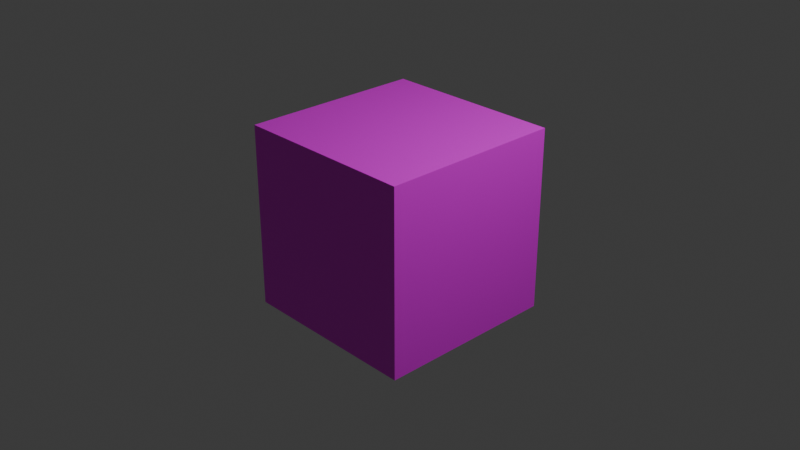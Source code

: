 # Source: dropGround.blend  (saved by Blender 4.1.23; exported with 4.5.12 LTS)
import bpy
from mathutils import Matrix  # noqa: F401  (used for matrix-valued properties, if any)

bpy.ops.wm.read_factory_settings(use_empty=True)
scene = bpy.context.scene
scene.name = 'Scene'

# ---- collections
col_collection = bpy.data.collections.new('Collection'); scene.collection.children.link(col_collection)

# ---- images (referenced by path relative to the original .blend; pixels are not part of the script)
import os
ASSET_DIR = os.environ.get("B2B_ASSET_DIR", "")  # directory of the original .blend (textures are referenced by path, not embedded)
HERE = os.path.dirname(os.path.abspath(__file__))  # packed textures are extracted next to this script under _unpacked/

def load_image(name, relpath, width, height, colorspace="sRGB"):
    """Load a texture the original file referenced (path relative to the .blend, or extracted next to this script)."""
    p = next((c for c in (os.path.join(HERE, relpath), os.path.join(ASSET_DIR, relpath)) if relpath and os.path.exists(c)), "")
    if p:
        img = bpy.data.images.load(p, check_existing=True)
        img.name = name
    else:  # same state as the original file: an image datablock whose file is absent (Cycles renders it pink)
        img = bpy.data.images.new(name, width, height)
        img.source = "FILE"
        img.filepath = "//" + (relpath or name)
    img.colorspace_settings.name = colorspace
    return img
img_drop_png = load_image('drop.png', 'drop.png', 1024, 1024, 'sRGB')

# ---- materials (node trees are filled in below, after node groups)
mat_x = bpy.data.materials.new('マテリアル')
mat_x.use_transparent_shadow = False

# ---- material node trees
mat_x.use_nodes = True; mat_x.node_tree.nodes.clear()
_N = mat_x.node_tree.nodes; _L = mat_x.node_tree.links
n0 = _N.new('ShaderNodeBsdfPrincipled'); n0.name = 'プリンシプルBSDF'; n0.location = (10, 300)
n1 = _N.new('ShaderNodeOutputMaterial'); n1.name = 'マテリアル出力'; n1.location = (300, 300)
n2 = _N.new('ShaderNodeTexImage'); n2.name = '画像テクスチャ'; n2.location = (-280, 275)
n2.image = img_drop_png
_L.new(n0.outputs[0], n1.inputs[0])
_L.new(n2.outputs[0], n0.inputs[0])
n1.is_active_output = True

# ---- world
world_world = bpy.data.worlds.new('World'); scene.world = world_world
world_world.use_nodes = True; world_world.node_tree.nodes.clear()
_N = world_world.node_tree.nodes; _L = world_world.node_tree.links
n0 = _N.new('ShaderNodeOutputWorld'); n0.name = 'World Output'; n0.location = (300, 300)
n1 = _N.new('ShaderNodeBackground'); n1.name = 'Background'; n1.location = (10, 300)
n1.inputs[0].default_value = (0.05088, 0.05088, 0.05088, 1.0)
_L.new(n1.outputs[0], n0.inputs[0])
n0.is_active_output = True
world_world.color = (0.05088, 0.05088, 0.05088)
world_world.use_sun_shadow = False
world_world.sun_shadow_jitter_overblur = 0.0

# ---- cameras
cam_camera = bpy.data.cameras.new('Camera')
cam_camera.clip_end = 100.0
cam_camera.ortho_scale = 7.314

# ---- lights
light_light = bpy.data.lights.new('Light', 'POINT')
light_light.transmission_factor = 0.0
light_light.energy = 1000.0
light_light.shadow_soft_size = 0.1
light_light.shadow_maximum_resolution = 0.006
light_light.use_absolute_resolution = True

# ---- meshes
me_cube_001 = bpy.data.meshes.new('Cube.001')
me_cube_001.from_pydata([(1.0, 1.0, 1.0), (1.0, 1.0, -1.0), (1.0, -1.0, 1.0), (1.0, -1.0, -1.0), (-1.0, 1.0, 1.0), (-1.0, 1.0, -1.0), (-1.0, -1.0, 1.0), (-1.0, -1.0, -1.0)], [], [(0, 4, 6, 2), (3, 2, 6, 7), (7, 6, 4, 5), (5, 1, 3, 7), (1, 0, 2, 3), (5, 4, 0, 1)])
_uv = me_cube_001.uv_layers.new(name='UVMap')
_uv.uv.foreach_set('vector', [1.0, 1.0, 3.179e-08, 1.0, 1.192e-07, 1.042e-14, 1.0, 8.742e-08, 3.179e-08, 1.0, 1.192e-07, 1.042e-14, 1.0, 8.742e-08, 1.0, 1.0, 3.179e-08, 1.0, 1.192e-07, 1.042e-14, 1.0, 8.742e-08, 1.0, 1.0, 1.0, 1.0, 3.179e-08, 1.0, 1.192e-07, 1.042e-14, 1.0, 8.742e-08, 3.179e-08, 1.0, 1.192e-07, 1.042e-14, 1.0, 8.742e-08, 1.0, 1.0, 3.179e-08, 1.0, 1.192e-07, 1.042e-14, 1.0, 8.742e-08, 1.0, 1.0])
me_cube_001.materials.append(mat_x)
me_cube_001.use_mirror_vertex_groups = False
me_cube_001.update()

# ---- objects
ob_light = bpy.data.objects.new('Light', light_light)
ob_camera = bpy.data.objects.new('Camera', cam_camera)
ob_cube = bpy.data.objects.new('Cube', me_cube_001)

# ---- transforms, parenting, visibility, modifiers, constraints
ob_light.location = (4.076, 1.005, 5.904)
ob_light.rotation_euler = (0.6503, 0.05522, 1.866)
ob_light.lock_rotations_4d = False
ob_light.empty_display_type = 'ARROWS'
ob_light.color = (0.0, 0.0, 0.0, 0.0)
ob_light.lineart.crease_threshold = 0.0
ob_camera.location = (7.359, -6.926, 4.958)
ob_camera.rotation_euler = (1.109, 0.0, 0.8149)
ob_camera.lock_rotations_4d = False
ob_camera.empty_display_type = 'ARROWS'
ob_camera.color = (0.0, 0.0, 0.0, 0.0)
ob_camera.display_type = 'WIRE'
ob_camera.lineart.crease_threshold = 0.0
ob_cube.location = (0.0, 0.0, 0.0)
ob_cube.lock_rotations_4d = False
ob_cube.empty_display_type = 'ARROWS'
ob_cube.lineart.crease_threshold = 0.0

# ---- collection membership
col_collection.objects.link(ob_light)
col_collection.objects.link(ob_camera)
col_collection.objects.link(ob_cube)

# ---- scene / render settings (as saved in the file)
scene.camera = ob_camera
scene.frame_start = 1; scene.frame_end = 250; scene.frame_set(1)
scene.render.engine = 'BLENDER_EEVEE_NEXT'
scene.cycles.sampling_pattern = 'TABULATED_SOBOL'
scene.eevee.ray_tracing_options.trace_max_roughness = 0.0
bpy.context.view_layer.update()
